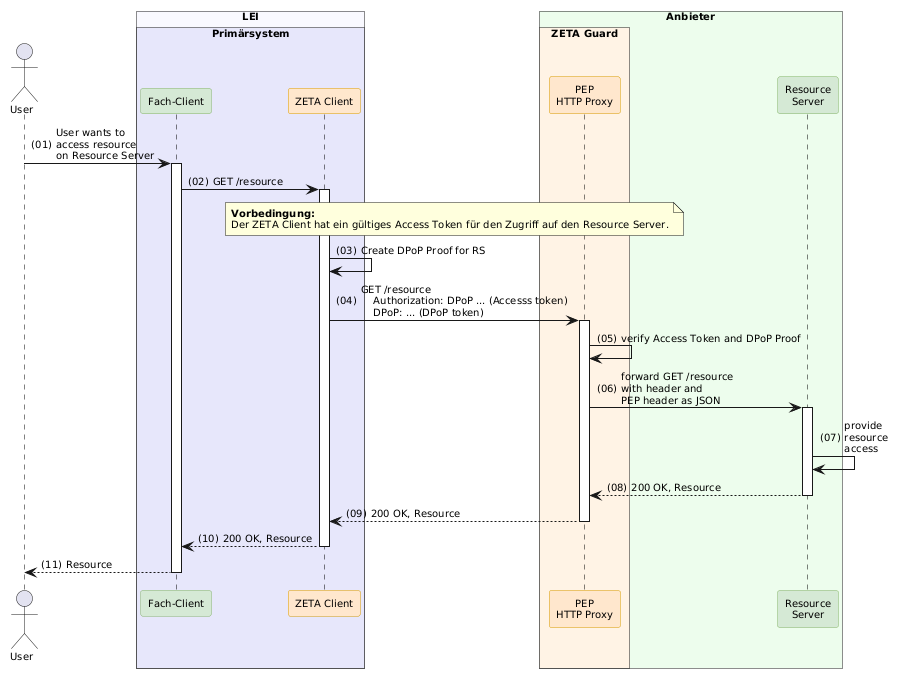

The diagram above was rendered by PlantUML. Its source (embedded in the PNG):
@startuml "tpm-attestation-and-token-exchange-overview"
autonumber "(00)"
skinparam defaultFontSize 10
skinparam defaultFontName Helvetica
skinparam DefaultMonospacedFontName Courier
skinparam lengthAdjust none
skinparam sequenceReferenceBackgroundColor White
skinparam SequenceReferenceFontSize 12
skinparam sequenceMessageAlign left
hide stereotype

' Box colors
!define ZETA_GUARD_COLOR #FFF3E5
!define LEI_COLOR #GhostWhite
!define LEI_COMPONENT_COLOR #E4E4F4
!define PRIMAERSYSTEM_COLOR #Lavender
!define PROVIDER_COLOR #EDFDEC

' Participant colors
<style>
sequenceDiagram {
  participant {
    .zeta {
      BackgroundColor #FFE6CC
      LineColor #D79B00
    }
    .provider {
      BackgroundColor #D5E8D4
      LineColor #82B366
    }
  }
  lifeline {
    BackgroundColor White
    LineColor Black
  }
}
</style>

!pragma teoz true

Actor User
box "LEI" LEI_COLOR
  box "Primärsystem" PRIMAERSYSTEM_COLOR
    participant FC as "Fach-Client" <<provider>>
    participant Client as "ZETA Client" <<zeta>>
  end box
end box

box "Anbieter" PROVIDER_COLOR
  box "ZETA Guard" ZETA_GUARD_COLOR
    participant HP as "PEP\nHTTP Proxy" <<zeta>>
  end box
  participant RS as "Resource\nServer" <<provider>>
end box

User -> FC ++ : User wants to\naccess resource\non Resource Server
FC -> Client ++ : GET /resource

note over Client, HP: **Vorbedingung:**\nDer ZETA Client hat ein gültiges Access Token für den Zugriff auf den Resource Server.

Client -> Client: Create DPoP Proof for RS

Client -> HP++: GET /resource\n    Authorization: DPoP ... (Accesss token)\n    DPoP: ... (DPoP token)
HP -> HP: verify Access Token and DPoP Proof
HP -> RS ++ : forward GET /resource\nwith header and\nPEP header as JSON
RS -> RS: provide\nresource\naccess
RS --> HP -- : 200 OK, Resource
HP --> Client -- : 200 OK, Resource

Client --> FC -- : 200 OK, Resource
FC --> User -- : Resource

@enduml